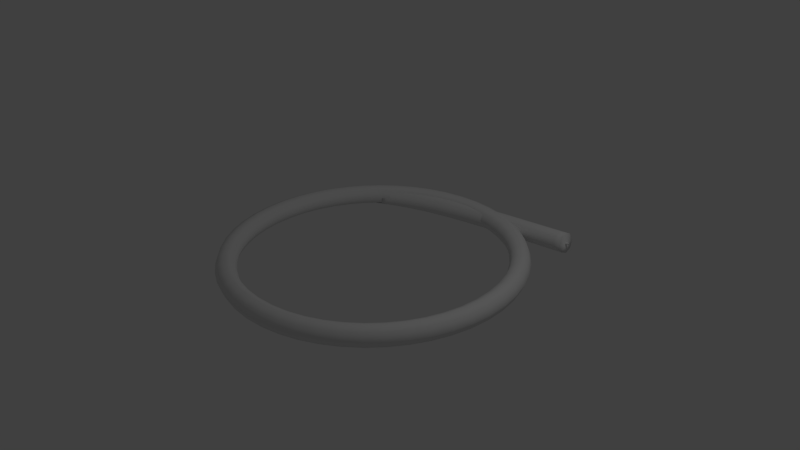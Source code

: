 # Source: Booster.blend  (saved by Blender 2.70.0; exported with 4.5.12 LTS)
import bpy
from mathutils import Matrix  # noqa: F401  (used for matrix-valued properties, if any)

bpy.ops.wm.read_factory_settings(use_empty=True)
scene = bpy.context.scene
scene.name = 'Scene'

# ---- collections
col_collection_1 = bpy.data.collections.new('Collection 1'); scene.collection.children.link(col_collection_1)

# ---- world
world_world = bpy.data.worlds.new('World'); scene.world = world_world
world_world.color = (0.05088, 0.05088, 0.05088)
world_world.use_sun_shadow = False
world_world.sun_shadow_jitter_overblur = 0.0
world_world.cycles.sampling_method = 'MANUAL'
world_world.cycles.sample_map_resolution = 256

# ---- cameras
cam_camera = bpy.data.cameras.new('Camera')
cam_camera.clip_end = 100.0
cam_camera.lens = 35.0
cam_camera.sensor_width = 32.0
cam_camera.sensor_height = 18.0
cam_camera.ortho_scale = 7.314
cam_camera.dof.focus_distance = 0.0
cam_camera.dof.aperture_fstop = 128.0

# ---- lights
light_lamp = bpy.data.lights.new('Lamp', 'POINT')
light_lamp.transmission_factor = 0.0
light_lamp.cutoff_distance = 30.0
light_lamp.energy = 100.0
light_lamp.shadow_buffer_clip_start = 1.001
light_lamp.shadow_soft_size = 0.1
light_lamp.shadow_maximum_resolution = 0.006
light_lamp.use_absolute_resolution = True
light_lamp.cycles.use_multiple_importance_sampling = False

# ---- meshes
me_mesh = bpy.data.meshes.new('Mesh')
me_mesh.from_pydata([(2.98e-08, -1.074, 0.0), (1.863e-08, -1.052, 0.05202), (0.0, -1.0, 0.07357), (-1.956e-08, -0.948, 0.05202), (-2.98e-08, -0.9264, 0.0), (-1.863e-08, -0.948, -0.05202), (0.0, -1.0, -0.07357), (1.956e-08, -1.052, -0.05202), (-0.1455, -1.064, 0.0), (-0.1426, -1.042, 0.05202), (-0.1357, -0.9909, 0.07357), (-0.1287, -0.9393, 0.05202), (-0.1258, -0.918, 0.0), (-0.1287, -0.9393, -0.05202), (-0.1357, -0.9909, -0.07357), (-0.1426, -1.042, -0.05202), (-0.2853, -1.035, 0.0), (-0.2796, -1.014, 0.05202), (-0.2658, -0.9643, 0.07357), (-0.252, -0.9141, 0.05202), (-0.2463, -0.8933, 0.0), (-0.252, -0.9141, -0.05202), (-0.2658, -0.9643, -0.07357), (-0.2796, -1.014, -0.05202), (-0.4178, -0.9892, 0.0), (-0.4094, -0.9693, 0.05202), (-0.3892, -0.9214, 0.07357), (-0.3689, -0.8735, 0.05202), (-0.3605, -0.8536, 0.0), (-0.3689, -0.8735, -0.05202), (-0.3892, -0.9214, -0.07357), (-0.4094, -0.9693, -0.05202), (-0.5418, -0.9269, 0.0), (-0.5309, -0.9083, 0.05202), (-0.5046, -0.8634, 0.07357), (-0.4784, -0.8185, 0.05202), (-0.4675, -0.7999, 0.0), (-0.4784, -0.8185, -0.05202), (-0.5046, -0.8634, -0.07357), (-0.5309, -0.9083, -0.05202), (-0.656, -0.8498, 0.0), (-0.6428, -0.8327, 0.05202), (-0.611, -0.7916, 0.07357), (-0.5792, -0.7504, 0.05202), (-0.566, -0.7334, 0.0), (-0.5792, -0.7504, -0.05202), (-0.611, -0.7916, -0.07357), (-0.6428, -0.8327, -0.05202), (-0.7591, -0.7591, 0.0), (-0.7438, -0.7438, 0.05202), (-0.707, -0.707, 0.07357), (-0.6703, -0.6703, 0.05202), (-0.655, -0.655, 0.0), (-0.6703, -0.6703, -0.05202), (-0.707, -0.707, -0.07357), (-0.7438, -0.7438, -0.05202), (-0.8498, -0.656, 0.0), (-0.8327, -0.6428, 0.05202), (-0.7916, -0.611, 0.07357), (-0.7504, -0.5792, 0.05202), (-0.7334, -0.566, 0.0), (-0.7504, -0.5792, -0.05202), (-0.7916, -0.611, -0.07357), (-0.8327, -0.6428, -0.05202), (-0.9269, -0.5418, 0.0), (-0.9083, -0.5309, 0.05202), (-0.8634, -0.5046, 0.07357), (-0.8185, -0.4784, 0.05202), (-0.7999, -0.4675, 0.0), (-0.8185, -0.4784, -0.05202), (-0.8634, -0.5046, -0.07357), (-0.9083, -0.5309, -0.05202), (-0.9892, -0.4178, 0.0), (-0.9693, -0.4094, 0.05202), (-0.9214, -0.3892, 0.07357), (-0.8735, -0.3689, 0.05202), (-0.8536, -0.3605, 0.0), (-0.8735, -0.3689, -0.05202), (-0.9214, -0.3892, -0.07357), (-0.9693, -0.4094, -0.05202), (-1.035, -0.2853, -1.397e-09), (-1.014, -0.2796, 0.05202), (-0.9643, -0.2658, 0.07357), (-0.9141, -0.252, 0.05202), (-0.8933, -0.2463, 1.397e-09), (-0.9141, -0.252, -0.05202), (-0.9643, -0.2658, -0.07357), (-1.014, -0.2796, -0.05202), (-1.064, -0.1455, -1.63e-09), (-1.042, -0.1426, 0.05202), (-0.9909, -0.1357, 0.07357), (-0.9393, -0.1287, 0.05202), (-0.918, -0.1258, 1.63e-09), (-0.9393, -0.1287, -0.05202), (-0.9909, -0.1357, -0.07357), (-1.042, -0.1426, -0.05202), (-1.074, -2.481e-08, -1.43e-09), (-1.052, -1.863e-08, 0.05202), (-1.0, 0.0, 0.07357), (-0.948, 1.863e-08, 0.05202), (-0.9264, 2.481e-08, 1.43e-09), (-0.948, 1.863e-08, -0.05202), (-1.0, 0.0, -0.07357), (-1.052, -1.863e-08, -0.05202), (-1.064, 0.1455, -1.63e-09), (-1.042, 0.1426, 0.05202), (-0.9909, 0.1357, 0.07357), (-0.9393, 0.1287, 0.05202), (-0.918, 0.1258, 1.63e-09), (-0.9393, 0.1287, -0.05202), (-0.9909, 0.1357, -0.07357), (-1.042, 0.1426, -0.05202), (-1.035, 0.2853, -1.863e-09), (-1.014, 0.2796, 0.05202), (-0.9643, 0.2658, 0.07357), (-0.9141, 0.252, 0.05202), (-0.8933, 0.2463, 1.863e-09), (-0.9141, 0.252, -0.05202), (-0.9643, 0.2658, -0.07357), (-1.014, 0.2796, -0.05202), (-0.9892, 0.4178, -2.794e-09), (-0.9693, 0.4094, 0.05202), (-0.9214, 0.3892, 0.07357), (-0.8735, 0.3689, 0.05202), (-0.8536, 0.3605, 2.794e-09), (-0.8735, 0.3689, -0.05202), (-0.9214, 0.3892, -0.07357), (-0.9693, 0.4094, -0.05202), (-0.9269, 0.5418, 0.0), (-0.9083, 0.5309, 0.05202), (-0.8634, 0.5046, 0.07357), (-0.8185, 0.4784, 0.05202), (-0.7999, 0.4675, 0.0), (-0.8185, 0.4784, -0.05202), (-0.8634, 0.5046, -0.07357), (-0.9083, 0.5309, -0.05202), (-0.8498, 0.656, 0.0), (-0.8327, 0.6428, 0.05202), (-0.7916, 0.611, 0.07357), (-0.7504, 0.5792, 0.05202), (-0.7334, 0.566, 0.0), (-0.7504, 0.5792, -0.05202), (-0.7916, 0.611, -0.07357), (-0.8327, 0.6428, -0.05202), (-0.7591, 0.7591, 0.0), (-0.7438, 0.7438, 0.05202), (-0.707, 0.707, 0.07357), (-0.6703, 0.6703, 0.05202), (-0.655, 0.655, 0.0), (-0.6703, 0.6703, -0.05202), (-0.707, 0.707, -0.07357), (-0.7438, 0.7438, -0.05202), (-0.656, 0.8498, 0.0), (-0.6428, 0.8327, 0.05202), (-0.611, 0.7916, 0.07357), (-0.5792, 0.7504, 0.05202), (-0.566, 0.7334, 0.0), (-0.5792, 0.7504, -0.05202), (-0.611, 0.7916, -0.07357), (-0.6428, 0.8327, -0.05202), (-0.5418, 0.9269, 0.0), (-0.5309, 0.9083, 0.05202), (-0.5046, 0.8634, 0.07357), (-0.4784, 0.8185, 0.05202), (-0.4675, 0.7999, 0.0), (-0.4784, 0.8185, -0.05202), (-0.5046, 0.8634, -0.07357), (-0.5309, 0.9083, -0.05202), (-0.4178, 0.9892, 0.0), (-0.4094, 0.9693, 0.05202), (-0.3892, 0.9214, 0.07357), (-0.3689, 0.8735, 0.05202), (-0.3605, 0.8536, 0.0), (-0.3689, 0.8735, -0.05202), (-0.3892, 0.9214, -0.07357), (-0.4094, 0.9693, -0.05202), (-0.2853, 1.035, 0.0), (-0.2796, 1.014, 0.05202), (-0.2658, 0.9643, 0.07357), (-0.252, 0.9141, 0.05202), (-0.2463, 0.8933, 0.0), (-0.252, 0.9141, -0.05202), (-0.2658, 0.9643, -0.07357), (-0.2796, 1.014, -0.05202), (-0.1455, 1.064, 0.0), (-0.1426, 1.042, 0.05202), (-0.1357, 0.9909, 0.07357), (-0.1287, 0.9393, 0.05202), (-0.1258, 0.918, 0.0), (-0.1287, 0.9393, -0.05202), (-0.1357, 0.9909, -0.07357), (-0.1426, 1.042, -0.05202), (-2.235e-08, 1.074, 0.0), (-1.49e-08, 1.052, 0.05202), (0.0, 1.0, 0.07357), (1.49e-08, 0.948, 0.05202), (2.235e-08, 0.9264, 0.0), (1.49e-08, 0.948, -0.05202), (0.0, 1.0, -0.07357), (-1.49e-08, 1.052, -0.05202), (0.1455, 1.064, 0.0), (0.1426, 1.042, 0.05202), (0.1357, 0.9909, 0.07357), (0.1287, 0.9393, 0.05202), (0.1258, 0.918, 0.0), (0.1287, 0.9393, -0.05202), (0.1357, 0.9909, -0.07357), (0.1426, 1.042, -0.05202), (0.2853, 1.035, 0.0), (0.2796, 1.014, 0.05202), (0.2658, 0.9643, 0.07357), (0.252, 0.9141, 0.05202), (0.2463, 0.8933, 0.0), (0.252, 0.9141, -0.05202), (0.2658, 0.9643, -0.07357), (0.2796, 1.014, -0.05202), (0.4178, 0.9892, 0.0), (0.4094, 0.9693, 0.05202), (0.3892, 0.9214, 0.07357), (0.3689, 0.8735, 0.05202), (0.3605, 0.8536, 0.0), (0.3689, 0.8735, -0.05202), (0.3892, 0.9214, -0.07357), (0.4094, 0.9693, -0.05202), (0.5418, 0.9269, 0.0), (0.5309, 0.9083, 0.05202), (0.5046, 0.8634, 0.07357), (0.4784, 0.8185, 0.05202), (0.4675, 0.7999, 0.0), (0.4784, 0.8185, -0.05202), (0.5046, 0.8634, -0.07357), (0.5309, 0.9083, -0.05202), (0.656, 0.8498, 0.0), (0.6428, 0.8327, 0.05202), (0.611, 0.7916, 0.07357), (0.5792, 0.7504, 0.05202), (0.566, 0.7334, 0.0), (0.5792, 0.7504, -0.05202), (0.611, 0.7916, -0.07357), (0.6428, 0.8327, -0.05202), (0.7591, 0.7591, 0.0), (0.7438, 0.7438, 0.05202), (0.707, 0.707, 0.07357), (0.6703, 0.6703, 0.05202), (0.655, 0.655, 0.0), (0.6703, 0.6703, -0.05202), (0.707, 0.707, -0.07357), (0.7438, 0.7438, -0.05202), (0.8498, 0.656, -2.794e-09), (0.8327, 0.6428, 0.05202), (0.7916, 0.611, 0.07357), (0.7504, 0.5792, 0.05202), (0.7334, 0.566, 2.794e-09), (0.7504, 0.5792, -0.05202), (0.7916, 0.611, -0.07357), (0.8327, 0.6428, -0.05202), (0.9269, 0.5418, -1.863e-09), (0.9083, 0.5309, 0.05202), (0.8634, 0.5046, 0.07357), (0.8185, 0.4784, 0.05202), (0.7999, 0.4675, 1.863e-09), (0.8185, 0.4784, -0.05202), (0.8634, 0.5046, -0.07357), (0.9083, 0.5309, -0.05202), (0.9892, 0.4178, -2.794e-09), (0.9693, 0.4094, 0.05202), (0.9214, 0.3892, 0.07357), (0.8735, 0.3689, 0.05202), (0.8536, 0.3605, 2.794e-09), (0.8735, 0.3689, -0.05202), (0.9214, 0.3892, -0.07357), (0.9693, 0.4094, -0.05202), (1.035, 0.2853, -3.26e-09), (1.014, 0.2796, 0.05202), (0.9643, 0.2658, 0.07357), (0.9141, 0.252, 0.05202), (0.8933, 0.2463, 3.26e-09), (0.9141, 0.252, -0.05202), (0.9643, 0.2658, -0.07357), (1.014, 0.2796, -0.05202), (1.064, 0.1455, -3.958e-09), (1.042, 0.1426, 0.05202), (0.9909, 0.1357, 0.07357), (0.9393, 0.1287, 0.05202), (0.918, 0.1258, 3.958e-09), (0.9393, 0.1287, -0.05202), (0.9909, 0.1357, -0.07357), (1.042, 0.1426, -0.05202), (1.074, 2.481e-08, -3.881e-09), (1.052, 1.86e-08, 0.05202), (1.0, -7.439e-16, 0.07357), (0.948, -1.674e-08, 0.05202), (0.9264, -2.481e-08, 3.881e-09), (0.948, -1.86e-08, -0.05202), (1.0, 7.439e-16, -0.07357), (1.052, 1.674e-08, -0.05202), (1.064, -0.1455, -3.725e-09), (1.042, -0.1426, 0.05202), (0.9909, -0.1357, 0.07357), (0.9393, -0.1287, 0.05202), (0.918, -0.1258, 3.725e-09), (0.9393, -0.1287, -0.05202), (0.9909, -0.1357, -0.07357), (1.042, -0.1426, -0.05202), (1.035, -0.2853, -4.657e-09), (1.014, -0.2796, 0.05202), (0.9643, -0.2658, 0.07357), (0.9141, -0.252, 0.05202), (0.8933, -0.2463, 4.657e-09), (0.9141, -0.252, -0.05202), (0.9643, -0.2658, -0.07357), (1.014, -0.2796, -0.05202), (0.9892, -0.4178, -2.794e-09), (0.9693, -0.4094, 0.05202), (0.9214, -0.3892, 0.07357), (0.8735, -0.3689, 0.05202), (0.8536, -0.3605, 2.794e-09), (0.8735, -0.3689, -0.05202), (0.9214, -0.3892, -0.07357), (0.9693, -0.4094, -0.05202), (0.9269, -0.5418, -3.725e-09), (0.9083, -0.5309, 0.05202), (0.8634, -0.5046, 0.07357), (0.8185, -0.4784, 0.05202), (0.7999, -0.4675, 3.725e-09), (0.8185, -0.4784, -0.05202), (0.8634, -0.5046, -0.07357), (0.9083, -0.5309, -0.05202), (0.8498, -0.656, -3.725e-09), (0.8327, -0.6428, 0.05202), (0.7916, -0.611, 0.07357), (0.7504, -0.5792, 0.05202), (0.7334, -0.566, 3.725e-09), (0.7504, -0.5792, -0.05202), (0.7916, -0.611, -0.07357), (0.8327, -0.6428, -0.05202), (0.7591, -0.7591, 0.0), (0.7438, -0.7438, 0.05202), (0.707, -0.707, 0.07357), (0.6703, -0.6703, 0.05202), (0.655, -0.655, 0.0), (0.6703, -0.6703, -0.05202), (0.707, -0.707, -0.07357), (0.7438, -0.7438, -0.05202), (0.656, -0.8498, 0.0), (0.6428, -0.8327, 0.05202), (0.611, -0.7916, 0.07357), (0.5792, -0.7504, 0.05202), (0.566, -0.7334, 0.0), (0.5792, -0.7504, -0.05202), (0.611, -0.7916, -0.07357), (0.6428, -0.8327, -0.05202), (0.5418, -0.9269, 0.0), (0.5309, -0.9083, 0.05202), (0.5046, -0.8634, 0.07357), (0.4784, -0.8185, 0.05202), (0.4675, -0.7999, 0.0), (0.4784, -0.8185, -0.05202), (0.5046, -0.8634, -0.07357), (0.5309, -0.9083, -0.05202), (0.4178, -0.9892, 0.0), (0.4094, -0.9693, 0.05202), (0.3892, -0.9214, 0.07357), (0.3689, -0.8735, 0.05202), (0.3605, -0.8536, 0.0), (0.3689, -0.8735, -0.05202), (0.3892, -0.9214, -0.07357), (0.4094, -0.9693, -0.05202), (0.2853, -1.035, 0.0), (0.2796, -1.014, 0.05202), (0.2658, -0.9643, 0.07357), (0.252, -0.9141, 0.05202), (0.2463, -0.8933, 0.0), (0.252, -0.9141, -0.05202), (0.2658, -0.9643, -0.07357), (0.2796, -1.014, -0.05202), (0.1455, -1.064, 0.0), (0.1426, -1.042, 0.05202), (0.1357, -0.9909, 0.07357), (0.1287, -0.9393, 0.05202), (0.1258, -0.918, 0.0), (0.1287, -0.9393, -0.05202), (0.1357, -0.9909, -0.07357), (0.1426, -1.042, -0.05202), (-0.7916, 0.6907, 0.006289), (-0.7632, 0.7031, 0.05324), (-0.7088, 0.71, 0.06619), (-0.6604, 0.7073, 0.03754), (-0.6463, 0.6966, -0.01592), (-0.6748, 0.6842, -0.06287), (-0.7292, 0.6773, -0.07582), (-0.7775, 0.68, -0.04717), (-0.7378, 0.7759, -0.008643), (-0.7202, 0.7626, 0.04316), (-0.6849, 0.7243, 0.06462), (-0.6526, 0.6835, 0.04316), (-0.6422, 0.664, -0.008643), (-0.6599, 0.6773, -0.06044), (-0.6951, 0.7156, -0.0819), (-0.7274, 0.7564, -0.06044), (-0.7037, 0.8032, -0.01239), (-0.6876, 0.7888, 0.03957), (-0.6548, 0.7484, 0.06131), (-0.6247, 0.7059, 0.04009), (-0.6148, 0.686, -0.01166), (-0.631, 0.7005, -0.06362), (-0.6637, 0.7408, -0.08536), (-0.6939, 0.7834, -0.06413), (-0.6681, 0.8287, -0.01563), (-0.6533, 0.8132, 0.03646), (-0.6231, 0.7711, 0.05843), (-0.595, 0.7271, 0.03739), (-0.5856, 0.7069, -0.01431), (-0.6004, 0.7223, -0.06639), (-0.6306, 0.7644, -0.08836), (-0.6587, 0.8085, -0.06733), (-0.6308, 0.8525, -0.01838), (-0.6175, 0.8361, 0.03381), (-0.5897, 0.7924, 0.05596), (-0.5637, 0.7471, 0.03508), (-0.5548, 0.7265, -0.01659), (-0.5681, 0.7429, -0.06878), (-0.5959, 0.7866, -0.09093), (-0.6219, 0.8319, -0.07005), (-0.5922, 0.8745, -0.02067), (-0.5802, 0.8574, 0.0316), (-0.5547, 0.8123, 0.05389), (-0.5307, 0.7658, 0.03312), (-0.5222, 0.7451, -0.01852), (-0.5342, 0.7622, -0.07079), (-0.5597, 0.8072, -0.09308), (-0.5837, 0.8537, -0.07231), (-0.5522, 0.8949, -0.02252), (-0.5415, 0.8771, 0.02981), (-0.5183, 0.8309, 0.0522), (-0.4962, 0.7835, 0.03153), (-0.4881, 0.7625, -0.02009), (-0.4988, 0.7803, -0.07242), (-0.522, 0.8264, -0.09482), (-0.5441, 0.8739, -0.07414), (-0.511, 0.9138, -0.02394), (-0.5015, 0.8954, 0.02843), (-0.4804, 0.8483, 0.0509), (-0.4601, 0.8, 0.03028), (-0.4524, 0.7788, -0.02132), (-0.4619, 0.7972, -0.0737), (-0.483, 0.8443, -0.09616), (-0.5033, 0.8926, -0.07555), (-0.4685, 0.9311, -0.02496), (-0.4602, 0.9123, 0.02744), (-0.4411, 0.8643, 0.04996), (-0.4225, 0.8154, 0.02938), (-0.4152, 0.794, -0.02221), (-0.4235, 0.8129, -0.07462), (-0.4426, 0.8608, -0.09713), (-0.4612, 0.9098, -0.07656), (-0.425, 0.9471, -0.02559), (-0.4178, 0.9279, 0.02682), (-0.4006, 0.8792, 0.04937), (-0.3836, 0.8297, 0.02882), (-0.3766, 0.8082, -0.02278), (-0.3839, 0.8275, -0.07519), (-0.401, 0.8761, -0.09774), (-0.4181, 0.9257, -0.07719), (-0.3805, 0.9618, -0.02586), (-0.3743, 0.9422, 0.02657), (-0.3589, 0.893, 0.04912), (-0.3433, 0.8429, 0.02858), (-0.3367, 0.8214, -0.02301), (-0.3429, 0.841, -0.07544), (-0.3583, 0.8902, -0.09799), (-0.3739, 0.9402, -0.07745), (-0.335, 0.9752, -0.02577), (-0.3297, 0.9554, 0.02665), (-0.316, 0.9056, 0.0492), (-0.3018, 0.8552, 0.02866), (-0.2955, 0.8335, -0.02293), (-0.3007, 0.8534, -0.07536), (-0.3145, 0.9031, -0.09791), (-0.3287, 0.9536, -0.07736), (-0.2886, 0.9874, -0.02535), (-0.2843, 0.9673, 0.02706), (-0.272, 0.9172, 0.0496), (-0.2591, 0.8664, 0.02904), (-0.253, 0.8447, -0.02255), (-0.2574, 0.8648, -0.07496), (-0.2696, 0.9149, -0.0975), (-0.2826, 0.9657, -0.07695), (-0.2414, 0.9986, -0.02462), (-0.2379, 0.9783, 0.02778), (-0.2271, 0.9278, 0.0503), (-0.2153, 0.8767, 0.02973), (-0.2095, 0.8549, -0.02187), (-0.2131, 0.8752, -0.07427), (-0.2239, 0.9257, -0.09679), (-0.2356, 0.9768, -0.07621), (-0.1935, 1.009, -0.02358), (-0.1907, 0.9881, 0.0288), (-0.1812, 0.9374, 0.05129), (-0.1706, 0.8861, 0.03069), (-0.165, 0.8643, -0.02091), (-0.1678, 0.8847, -0.07329), (-0.1772, 0.9355, -0.09578), (-0.1879, 0.9868, -0.07518), (-0.1448, 1.018, -0.02226), (-0.1428, 0.9971, 0.03011), (-0.1345, 0.9461, 0.05256), (-0.1249, 0.8946, 0.03194), (-0.1195, 0.8727, -0.01967), (-0.1215, 0.8933, -0.07203), (-0.1298, 0.9443, -0.09449), (-0.1395, 0.9958, -0.07386), (-0.09558, 1.026, -0.02066), (-0.09419, 1.005, 0.03168), (-0.08704, 0.9539, 0.0541), (-0.07832, 0.9023, 0.03345), (-0.07313, 0.8804, -0.01817), (-0.07451, 0.9011, -0.07051), (-0.08166, 0.9522, -0.09293), (-0.09039, 1.004, -0.07227), (-0.04576, 1.033, -0.01881), (-0.04498, 1.012, 0.03351), (-0.03887, 0.9609, 0.05589), (-0.03099, 0.9091, 0.03521), (-0.02597, 0.8872, -0.01641), (-0.02674, 0.908, -0.06873), (-0.03285, 0.9593, -0.09111), (-0.04073, 1.011, -0.07043), (0.004554, 1.039, -0.01671), (0.004757, 1.019, 0.03559), (0.009921, 0.9671, 0.05793), (0.01702, 0.9153, 0.03721), (0.0219, 0.8933, -0.01442), (0.0217, 0.9142, -0.06671), (0.01653, 0.9656, -0.08905), (0.009432, 1.017, -0.06834), (0.05529, 1.045, -0.01439), (0.05497, 1.024, 0.03789), (0.05926, 0.9726, 0.06019), (0.06565, 0.9207, 0.03944), (0.0704, 0.8987, -0.01219), (0.07072, 0.9197, -0.06447), (0.06643, 0.9712, -0.08677), (0.06004, 1.023, -0.06602), (0.1064, 1.05, -0.01185), (0.1056, 1.029, 0.0404), (0.1091, 0.9774, 0.06266), (0.1148, 0.9254, 0.04188), (0.1195, 0.9035, -0.009755), (0.1203, 0.9244, -0.062), (0.1168, 0.976, -0.08426), (0.111, 1.028, -0.06348), (0.1578, 1.054, -0.009104), (0.1565, 1.033, 0.04312), (0.1593, 0.9816, 0.06534), (0.1644, 0.9296, 0.04453), (0.169, 0.9076, -0.007113), (0.1702, 0.9286, -0.05934), (0.1675, 0.9803, -0.08156), (0.1623, 1.032, -0.06075), (0.2094, 1.058, -0.006175), (0.2077, 1.037, 0.04603), (0.2098, 0.9852, 0.06821), (0.2144, 0.9331, 0.04737), (0.2189, 0.9111, -0.004279), (0.2206, 0.9322, -0.05648), (0.2185, 0.9839, -0.07867), (0.2138, 1.036, -0.05782), (0.2611, 1.061, -0.003072), (0.2591, 1.04, 0.04911), (0.2606, 0.9883, 0.07126), (0.2648, 0.9361, 0.05038), (0.2691, 0.9142, -0.001267), (0.2712, 0.9352, -0.05345), (0.2697, 0.987, -0.07559), (0.2655, 1.039, -0.05472), (0.313, 1.064, 0.0001914), (0.3106, 1.043, 0.05235), (0.3116, 0.9908, 0.07446), (0.3153, 0.9387, 0.05357), (0.3196, 0.9167, 0.001912), (0.322, 0.9378, -0.05025), (0.3211, 0.9896, -0.07236), (0.3173, 1.042, -0.05146), (0.3648, 1.066, 0.003602), (0.3621, 1.045, 0.05574), (0.3626, 0.993, 0.07782), (0.366, 0.9408, 0.0569), (0.3703, 0.9188, 0.005243), (0.373, 0.9399, -0.04689), (0.3725, 0.9917, -0.06898), (0.3691, 1.044, -0.04805), (0.4166, 1.068, 0.007147), (0.4137, 1.047, 0.05927), (0.4137, 0.9947, 0.08132), (0.4168, 0.9425, 0.06037), (0.421, 0.9205, 0.008716), (0.424, 0.9416, -0.0434), (0.424, 0.9935, -0.06546), (0.4209, 1.046, -0.04451), (0.4683, 1.069, 0.01081), (0.4651, 1.048, 0.06291), (0.4648, 0.9961, 0.08494), (0.4675, 0.9439, 0.06398), (0.4718, 0.9219, 0.01232), (0.475, 0.943, -0.03978), (0.4754, 0.9949, -0.06181), (0.4726, 1.047, -0.04085), (0.5198, 1.07, 0.01459), (0.5163, 1.049, 0.06667), (0.5157, 0.9972, 0.08867), (0.5183, 0.945, 0.06769), (0.5225, 0.923, 0.01603), (0.526, 0.9441, -0.03605), (0.5266, 0.996, -0.05805), (0.5241, 1.048, -0.03707), (0.571, 1.071, 0.01845), (0.5673, 1.05, 0.07052), (0.5664, 0.9981, 0.0925), (0.5688, 0.9459, 0.07151), (0.5731, 0.9239, 0.01985), (0.5768, 0.945, -0.03221), (0.5777, 0.9968, -0.0542), (0.5753, 1.049, -0.03321), (0.6219, 1.072, 0.0224), (0.618, 1.051, 0.07445), (0.6169, 0.9987, 0.09642), (0.6192, 0.9465, 0.07542), (0.6235, 0.9246, 0.02376), (0.6273, 0.9457, -0.02829), (0.6284, 0.9975, -0.05026), (0.6262, 1.05, -0.02926), (0.6723, 1.072, 0.02641), (0.6683, 1.051, 0.07846), (0.667, 0.9992, 0.1004), (0.6692, 0.9471, 0.0794), (0.6736, 0.9251, 0.02775), (0.6776, 0.9462, -0.02429), (0.6789, 0.998, -0.04625), (0.6767, 1.05, -0.02524), (0.7223, 1.073, 0.03048), (0.7182, 1.051, 0.08251), (0.7168, 0.9997, 0.1045), (0.7189, 0.9475, 0.08345), (0.7233, 0.9255, 0.0318), (0.7274, 0.9466, -0.02023), (0.7288, 0.9984, -0.04218), (0.7267, 1.051, -0.02116), (0.7717, 1.073, 0.03459), (0.7675, 1.052, 0.08662), (0.766, 1.0, 0.1086), (0.7682, 0.9478, 0.08754), (0.7727, 0.9259, 0.0359), (0.7769, 0.947, -0.01612), (0.7783, 0.9988, -0.03806), (0.7762, 1.051, -0.01705), (0.8204, 1.073, 0.03873), (0.8162, 1.052, 0.09075), (0.8147, 1.0, 0.1127), (0.8169, 0.9482, 0.09168), (0.8215, 0.9262, 0.04005), (0.8258, 0.9473, -0.01197), (0.8273, 0.9992, -0.03391), (0.825, 1.051, -0.0129), (0.8648, 1.074, 0.04249), (0.8598, 1.052, 0.09444), (0.8602, 1.001, 0.1166), (0.8659, 0.9486, 0.09593), (0.8735, 0.9268, 0.0446), (0.8785, 0.9479, -0.007342), (0.878, 0.9997, -0.02948), (0.8724, 1.052, -0.008832), (0.8687, 1.008, 0.04344), (0.8682, 1.005, 0.04864), (0.8682, 1.0, 0.05085), (0.8688, 0.995, 0.04879), (0.8696, 0.9929, 0.04365), (0.8701, 0.995, 0.03846), (0.87, 1.0, 0.03624), (0.8695, 1.005, 0.03831), (0.8687, 1.008, 0.04344), (0.8682, 1.005, 0.04864), (0.8682, 1.0, 0.05085), (0.8688, 0.995, 0.04879), (0.8696, 0.9929, 0.04365), (0.8701, 0.995, 0.03846), (0.87, 1.0, 0.03624), (0.8695, 1.005, 0.03831), (0.8687, 1.008, 0.04344), (0.8682, 1.005, 0.04864), (0.8682, 1.0, 0.05085), (0.8688, 0.995, 0.04879), (0.8696, 0.9929, 0.04365), (0.8701, 0.995, 0.03846), (0.87, 1.0, 0.03624), (0.8695, 1.005, 0.03831), (0.8925, 1.006, 0.04561), (0.892, 1.004, 0.0508), (0.8921, 0.9991, 0.05301), (0.8927, 0.9939, 0.05095), (0.8934, 0.9917, 0.04582), (0.8939, 0.9938, 0.04062), (0.8939, 0.999, 0.03841), (0.8933, 1.004, 0.04047), (0.893, 0.999, 0.04571), (0.893, 0.999, 0.04571), (0.893, 0.999, 0.04571), (0.893, 0.999, 0.04571), (0.893, 0.999, 0.04571), (0.893, 0.999, 0.04571), (0.893, 0.999, 0.04571), (0.893, 0.999, 0.04571)], [], [(0, 8, 15, 7), (1, 9, 8, 0), (2, 10, 9, 1), (3, 11, 10, 2), (4, 12, 11, 3), (5, 13, 12, 4), (6, 14, 13, 5), (7, 15, 14, 6), (8, 16, 23, 15), (9, 17, 16, 8), (10, 18, 17, 9), (11, 19, 18, 10), (12, 20, 19, 11), (13, 21, 20, 12), (14, 22, 21, 13), (15, 23, 22, 14), (16, 24, 31, 23), (17, 25, 24, 16), (18, 26, 25, 17), (19, 27, 26, 18), (20, 28, 27, 19), (21, 29, 28, 20), (22, 30, 29, 21), (23, 31, 30, 22), (24, 32, 39, 31), (25, 33, 32, 24), (26, 34, 33, 25), (27, 35, 34, 26), (28, 36, 35, 27), (29, 37, 36, 28), (30, 38, 37, 29), (31, 39, 38, 30), (32, 40, 47, 39), (33, 41, 40, 32), (34, 42, 41, 33), (35, 43, 42, 34), (36, 44, 43, 35), (37, 45, 44, 36), (38, 46, 45, 37), (39, 47, 46, 38), (40, 48, 55, 47), (41, 49, 48, 40), (42, 50, 49, 41), (43, 51, 50, 42), (44, 52, 51, 43), (45, 53, 52, 44), (46, 54, 53, 45), (47, 55, 54, 46), (48, 56, 63, 55), (49, 57, 56, 48), (50, 58, 57, 49), (51, 59, 58, 50), (52, 60, 59, 51), (53, 61, 60, 52), (54, 62, 61, 53), (55, 63, 62, 54), (56, 64, 71, 63), (57, 65, 64, 56), (58, 66, 65, 57), (59, 67, 66, 58), (60, 68, 67, 59), (61, 69, 68, 60), (62, 70, 69, 61), (63, 71, 70, 62), (64, 72, 79, 71), (65, 73, 72, 64), (66, 74, 73, 65), (67, 75, 74, 66), (68, 76, 75, 67), (69, 77, 76, 68), (70, 78, 77, 69), (71, 79, 78, 70), (72, 80, 87, 79), (73, 81, 80, 72), (74, 82, 81, 73), (75, 83, 82, 74), (76, 84, 83, 75), (77, 85, 84, 76), (78, 86, 85, 77), (79, 87, 86, 78), (80, 88, 95, 87), (81, 89, 88, 80), (82, 90, 89, 81), (83, 91, 90, 82), (84, 92, 91, 83), (85, 93, 92, 84), (86, 94, 93, 85), (87, 95, 94, 86), (88, 96, 103, 95), (89, 97, 96, 88), (90, 98, 97, 89), (91, 99, 98, 90), (92, 100, 99, 91), (93, 101, 100, 92), (94, 102, 101, 93), (95, 103, 102, 94), (96, 104, 111, 103), (97, 105, 104, 96), (98, 106, 105, 97), (99, 107, 106, 98), (100, 108, 107, 99), (101, 109, 108, 100), (102, 110, 109, 101), (103, 111, 110, 102), (104, 112, 119, 111), (105, 113, 112, 104), (106, 114, 113, 105), (107, 115, 114, 106), (108, 116, 115, 107), (109, 117, 116, 108), (110, 118, 117, 109), (111, 119, 118, 110), (112, 120, 127, 119), (113, 121, 120, 112), (114, 122, 121, 113), (115, 123, 122, 114), (116, 124, 123, 115), (117, 125, 124, 116), (118, 126, 125, 117), (119, 127, 126, 118), (120, 128, 135, 127), (121, 129, 128, 120), (122, 130, 129, 121), (123, 131, 130, 122), (124, 132, 131, 123), (125, 133, 132, 124), (126, 134, 133, 125), (127, 135, 134, 126), (128, 136, 143, 135), (129, 137, 136, 128), (130, 138, 137, 129), (131, 139, 138, 130), (132, 140, 139, 131), (133, 141, 140, 132), (134, 142, 141, 133), (135, 143, 142, 134), (136, 144, 151, 143), (137, 145, 144, 136), (138, 146, 145, 137), (139, 147, 146, 138), (140, 148, 147, 139), (141, 149, 148, 140), (142, 150, 149, 141), (143, 151, 150, 142), (144, 152, 159, 151), (145, 153, 152, 144), (146, 154, 153, 145), (147, 155, 154, 146), (148, 156, 155, 147), (149, 157, 156, 148), (150, 158, 157, 149), (151, 159, 158, 150), (152, 160, 167, 159), (153, 161, 160, 152), (154, 162, 161, 153), (155, 163, 162, 154), (156, 164, 163, 155), (157, 165, 164, 156), (158, 166, 165, 157), (159, 167, 166, 158), (160, 168, 175, 167), (161, 169, 168, 160), (162, 170, 169, 161), (163, 171, 170, 162), (164, 172, 171, 163), (165, 173, 172, 164), (166, 174, 173, 165), (167, 175, 174, 166), (168, 176, 183, 175), (169, 177, 176, 168), (170, 178, 177, 169), (171, 179, 178, 170), (172, 180, 179, 171), (173, 181, 180, 172), (174, 182, 181, 173), (175, 183, 182, 174), (176, 184, 191, 183), (177, 185, 184, 176), (178, 186, 185, 177), (179, 187, 186, 178), (180, 188, 187, 179), (181, 189, 188, 180), (182, 190, 189, 181), (183, 191, 190, 182), (184, 192, 199, 191), (185, 193, 192, 184), (186, 194, 193, 185), (187, 195, 194, 186), (188, 196, 195, 187), (189, 197, 196, 188), (190, 198, 197, 189), (191, 199, 198, 190), (192, 200, 207, 199), (193, 201, 200, 192), (194, 202, 201, 193), (195, 203, 202, 194), (196, 204, 203, 195), (197, 205, 204, 196), (198, 206, 205, 197), (199, 207, 206, 198), (200, 208, 215, 207), (201, 209, 208, 200), (202, 210, 209, 201), (203, 211, 210, 202), (204, 212, 211, 203), (205, 213, 212, 204), (206, 214, 213, 205), (207, 215, 214, 206), (208, 216, 223, 215), (209, 217, 216, 208), (210, 218, 217, 209), (211, 219, 218, 210), (212, 220, 219, 211), (213, 221, 220, 212), (214, 222, 221, 213), (215, 223, 222, 214), (216, 224, 231, 223), (217, 225, 224, 216), (218, 226, 225, 217), (219, 227, 226, 218), (220, 228, 227, 219), (221, 229, 228, 220), (222, 230, 229, 221), (223, 231, 230, 222), (224, 232, 239, 231), (225, 233, 232, 224), (226, 234, 233, 225), (227, 235, 234, 226), (228, 236, 235, 227), (229, 237, 236, 228), (230, 238, 237, 229), (231, 239, 238, 230), (232, 240, 247, 239), (233, 241, 240, 232), (234, 242, 241, 233), (235, 243, 242, 234), (236, 244, 243, 235), (237, 245, 244, 236), (238, 246, 245, 237), (239, 247, 246, 238), (240, 248, 255, 247), (241, 249, 248, 240), (242, 250, 249, 241), (243, 251, 250, 242), (244, 252, 251, 243), (245, 253, 252, 244), (246, 254, 253, 245), (247, 255, 254, 246), (248, 256, 263, 255), (249, 257, 256, 248), (250, 258, 257, 249), (251, 259, 258, 250), (252, 260, 259, 251), (253, 261, 260, 252), (254, 262, 261, 253), (255, 263, 262, 254), (256, 264, 271, 263), (257, 265, 264, 256), (258, 266, 265, 257), (259, 267, 266, 258), (260, 268, 267, 259), (261, 269, 268, 260), (262, 270, 269, 261), (263, 271, 270, 262), (264, 272, 279, 271), (265, 273, 272, 264), (266, 274, 273, 265), (267, 275, 274, 266), (268, 276, 275, 267), (269, 277, 276, 268), (270, 278, 277, 269), (271, 279, 278, 270), (272, 280, 287, 279), (273, 281, 280, 272), (274, 282, 281, 273), (275, 283, 282, 274), (276, 284, 283, 275), (277, 285, 284, 276), (278, 286, 285, 277), (279, 287, 286, 278), (280, 288, 295, 287), (281, 289, 288, 280), (282, 290, 289, 281), (283, 291, 290, 282), (284, 292, 291, 283), (285, 293, 292, 284), (286, 294, 293, 285), (287, 295, 294, 286), (288, 296, 303, 295), (289, 297, 296, 288), (290, 298, 297, 289), (291, 299, 298, 290), (292, 300, 299, 291), (293, 301, 300, 292), (294, 302, 301, 293), (295, 303, 302, 294), (296, 304, 311, 303), (297, 305, 304, 296), (298, 306, 305, 297), (299, 307, 306, 298), (300, 308, 307, 299), (301, 309, 308, 300), (302, 310, 309, 301), (303, 311, 310, 302), (304, 312, 319, 311), (305, 313, 312, 304), (306, 314, 313, 305), (307, 315, 314, 306), (308, 316, 315, 307), (309, 317, 316, 308), (310, 318, 317, 309), (311, 319, 318, 310), (312, 320, 327, 319), (313, 321, 320, 312), (314, 322, 321, 313), (315, 323, 322, 314), (316, 324, 323, 315), (317, 325, 324, 316), (318, 326, 325, 317), (319, 327, 326, 318), (320, 328, 335, 327), (321, 329, 328, 320), (322, 330, 329, 321), (323, 331, 330, 322), (324, 332, 331, 323), (325, 333, 332, 324), (326, 334, 333, 325), (327, 335, 334, 326), (328, 336, 343, 335), (329, 337, 336, 328), (330, 338, 337, 329), (331, 339, 338, 330), (332, 340, 339, 331), (333, 341, 340, 332), (334, 342, 341, 333), (335, 343, 342, 334), (336, 344, 351, 343), (337, 345, 344, 336), (338, 346, 345, 337), (339, 347, 346, 338), (340, 348, 347, 339), (341, 349, 348, 340), (342, 350, 349, 341), (343, 351, 350, 342), (344, 352, 359, 351), (345, 353, 352, 344), (346, 354, 353, 345), (347, 355, 354, 346), (348, 356, 355, 347), (349, 357, 356, 348), (350, 358, 357, 349), (351, 359, 358, 350), (352, 360, 367, 359), (353, 361, 360, 352), (354, 362, 361, 353), (355, 363, 362, 354), (356, 364, 363, 355), (357, 365, 364, 356), (358, 366, 365, 357), (359, 367, 366, 358), (360, 368, 375, 367), (361, 369, 368, 360), (362, 370, 369, 361), (363, 371, 370, 362), (364, 372, 371, 363), (365, 373, 372, 364), (366, 374, 373, 365), (367, 375, 374, 366), (368, 376, 383, 375), (369, 377, 376, 368), (370, 378, 377, 369), (371, 379, 378, 370), (372, 380, 379, 371), (373, 381, 380, 372), (374, 382, 381, 373), (375, 383, 382, 374), (376, 0, 7, 383), (377, 1, 0, 376), (378, 2, 1, 377), (379, 3, 2, 378), (380, 4, 3, 379), (381, 5, 4, 380), (382, 6, 5, 381), (383, 7, 6, 382), (384, 392, 399, 391), (385, 393, 392, 384), (386, 394, 393, 385), (387, 395, 394, 386), (388, 396, 395, 387), (389, 397, 396, 388), (390, 398, 397, 389), (391, 399, 398, 390), (392, 400, 407, 399), (393, 401, 400, 392), (394, 402, 401, 393), (395, 403, 402, 394), (396, 404, 403, 395), (397, 405, 404, 396), (398, 406, 405, 397), (399, 407, 406, 398), (400, 408, 415, 407), (401, 409, 408, 400), (402, 410, 409, 401), (403, 411, 410, 402), (404, 412, 411, 403), (405, 413, 412, 404), (406, 414, 413, 405), (407, 415, 414, 406), (408, 416, 423, 415), (409, 417, 416, 408), (410, 418, 417, 409), (411, 419, 418, 410), (412, 420, 419, 411), (413, 421, 420, 412), (414, 422, 421, 413), (415, 423, 422, 414), (416, 424, 431, 423), (417, 425, 424, 416), (418, 426, 425, 417), (419, 427, 426, 418), (420, 428, 427, 419), (421, 429, 428, 420), (422, 430, 429, 421), (423, 431, 430, 422), (424, 432, 439, 431), (425, 433, 432, 424), (426, 434, 433, 425), (427, 435, 434, 426), (428, 436, 435, 427), (429, 437, 436, 428), (430, 438, 437, 429), (431, 439, 438, 430), (432, 440, 447, 439), (433, 441, 440, 432), (434, 442, 441, 433), (435, 443, 442, 434), (436, 444, 443, 435), (437, 445, 444, 436), (438, 446, 445, 437), (439, 447, 446, 438), (440, 448, 455, 447), (441, 449, 448, 440), (442, 450, 449, 441), (443, 451, 450, 442), (444, 452, 451, 443), (445, 453, 452, 444), (446, 454, 453, 445), (447, 455, 454, 446), (448, 456, 463, 455), (449, 457, 456, 448), (450, 458, 457, 449), (451, 459, 458, 450), (452, 460, 459, 451), (453, 461, 460, 452), (454, 462, 461, 453), (455, 463, 462, 454), (456, 464, 471, 463), (457, 465, 464, 456), (458, 466, 465, 457), (459, 467, 466, 458), (460, 468, 467, 459), (461, 469, 468, 460), (462, 470, 469, 461), (463, 471, 470, 462), (464, 472, 479, 471), (465, 473, 472, 464), (466, 474, 473, 465), (467, 475, 474, 466), (468, 476, 475, 467), (469, 477, 476, 468), (470, 478, 477, 469), (471, 479, 478, 470), (472, 480, 487, 479), (473, 481, 480, 472), (474, 482, 481, 473), (475, 483, 482, 474), (476, 484, 483, 475), (477, 485, 484, 476), (478, 486, 485, 477), (479, 487, 486, 478), (480, 488, 495, 487), (481, 489, 488, 480), (482, 490, 489, 481), (483, 491, 490, 482), (484, 492, 491, 483), (485, 493, 492, 484), (486, 494, 493, 485), (487, 495, 494, 486), (488, 496, 503, 495), (489, 497, 496, 488), (490, 498, 497, 489), (491, 499, 498, 490), (492, 500, 499, 491), (493, 501, 500, 492), (494, 502, 501, 493), (495, 503, 502, 494), (496, 504, 511, 503), (497, 505, 504, 496), (498, 506, 505, 497), (499, 507, 506, 498), (500, 508, 507, 499), (501, 509, 508, 500), (502, 510, 509, 501), (503, 511, 510, 502), (504, 512, 519, 511), (505, 513, 512, 504), (506, 514, 513, 505), (507, 515, 514, 506), (508, 516, 515, 507), (509, 517, 516, 508), (510, 518, 517, 509), (511, 519, 518, 510), (512, 520, 527, 519), (513, 521, 520, 512), (514, 522, 521, 513), (515, 523, 522, 514), (516, 524, 523, 515), (517, 525, 524, 516), (518, 526, 525, 517), (519, 527, 526, 518), (520, 528, 535, 527), (521, 529, 528, 520), (522, 530, 529, 521), (523, 531, 530, 522), (524, 532, 531, 523), (525, 533, 532, 524), (526, 534, 533, 525), (527, 535, 534, 526), (528, 536, 543, 535), (529, 537, 536, 528), (530, 538, 537, 529), (531, 539, 538, 530), (532, 540, 539, 531), (533, 541, 540, 532), (534, 542, 541, 533), (535, 543, 542, 534), (536, 544, 551, 543), (537, 545, 544, 536), (538, 546, 545, 537), (539, 547, 546, 538), (540, 548, 547, 539), (541, 549, 548, 540), (542, 550, 549, 541), (543, 551, 550, 542), (544, 552, 559, 551), (545, 553, 552, 544), (546, 554, 553, 545), (547, 555, 554, 546), (548, 556, 555, 547), (549, 557, 556, 548), (550, 558, 557, 549), (551, 559, 558, 550), (552, 560, 567, 559), (553, 561, 560, 552), (554, 562, 561, 553), (555, 563, 562, 554), (556, 564, 563, 555), (557, 565, 564, 556), (558, 566, 565, 557), (559, 567, 566, 558), (560, 568, 575, 567), (561, 569, 568, 560), (562, 570, 569, 561), (563, 571, 570, 562), (564, 572, 571, 563), (565, 573, 572, 564), (566, 574, 573, 565), (567, 575, 574, 566), (568, 576, 583, 575), (569, 577, 576, 568), (570, 578, 577, 569), (571, 579, 578, 570), (572, 580, 579, 571), (573, 581, 580, 572), (574, 582, 581, 573), (575, 583, 582, 574), (576, 584, 591, 583), (577, 585, 584, 576), (578, 586, 585, 577), (579, 587, 586, 578), (580, 588, 587, 579), (581, 589, 588, 580), (582, 590, 589, 581), (583, 591, 590, 582), (584, 592, 599, 591), (585, 593, 592, 584), (586, 594, 593, 585), (587, 595, 594, 586), (588, 596, 595, 587), (589, 597, 596, 588), (590, 598, 597, 589), (591, 599, 598, 590), (592, 600, 607, 599), (593, 601, 600, 592), (594, 602, 601, 593), (595, 603, 602, 594), (596, 604, 603, 595), (597, 605, 604, 596), (598, 606, 605, 597), (599, 607, 606, 598), (600, 608, 615, 607), (601, 609, 608, 600), (602, 610, 609, 601), (603, 611, 610, 602), (604, 612, 611, 603), (605, 613, 612, 604), (606, 614, 613, 605), (607, 615, 614, 606), (608, 616, 623, 615), (609, 617, 616, 608), (610, 618, 617, 609), (611, 619, 618, 610), (612, 620, 619, 611), (613, 621, 620, 612), (614, 622, 621, 613), (615, 623, 622, 614), (616, 624, 631, 623), (617, 625, 624, 616), (618, 626, 625, 617), (619, 627, 626, 618), (620, 628, 627, 619), (621, 629, 628, 620), (622, 630, 629, 621), (623, 631, 630, 622), (624, 632, 639, 631), (625, 633, 632, 624), (626, 634, 633, 625), (627, 635, 634, 626), (628, 636, 635, 627), (629, 637, 636, 628), (630, 638, 637, 629), (631, 639, 638, 630), (632, 640, 647, 639), (633, 641, 640, 632), (634, 642, 641, 633), (635, 643, 642, 634), (636, 644, 643, 635), (637, 645, 644, 636), (638, 646, 645, 637), (639, 647, 646, 638), (640, 648, 655, 647), (641, 649, 648, 640), (642, 650, 649, 641), (643, 651, 650, 642), (644, 652, 651, 643), (645, 653, 652, 644), (646, 654, 653, 645), (647, 655, 654, 646), (648, 656, 663, 655), (649, 657, 656, 648), (650, 658, 657, 649), (651, 659, 658, 650), (652, 660, 659, 651), (653, 661, 660, 652), (654, 662, 661, 653), (655, 663, 662, 654), (656, 664, 671, 663), (657, 665, 664, 656), (658, 666, 665, 657), (659, 667, 666, 658), (660, 668, 667, 659), (661, 669, 668, 660), (662, 670, 669, 661), (663, 671, 670, 662), (669, 670, 678, 677), (668, 669, 677, 676), (671, 664, 672, 679), (665, 666, 674, 673), (666, 667, 675, 674), (664, 665, 673, 672), (667, 668, 676, 675), (670, 671, 679, 678), (677, 678, 686, 685), (676, 677, 685, 684), (679, 672, 680, 687), (673, 674, 682, 681), (674, 675, 683, 682), (672, 673, 681, 680), (675, 676, 684, 683), (678, 679, 687, 686), (685, 686, 694, 693), (684, 685, 693, 692), (687, 680, 688, 695), (681, 682, 690, 689), (682, 683, 691, 690), (680, 681, 689, 688), (683, 684, 692, 691), (686, 687, 695, 694), (693, 694, 702, 701), (692, 693, 701, 700), (695, 688, 696, 703), (689, 690, 698, 697), (690, 691, 699, 698), (688, 689, 697, 696), (691, 692, 700, 699), (694, 695, 703, 702), (701, 702, 710, 709), (700, 701, 709, 708), (703, 696, 704, 711), (697, 698, 706, 705), (698, 699, 707, 706), (696, 697, 705, 704), (699, 700, 708, 707), (702, 703, 711, 710)])
me_mesh.polygons.foreach_set('use_smooth', [True] * 704)
me_mesh.use_remesh_preserve_volume = False
me_mesh.use_remesh_preserve_attributes = False
me_mesh.use_mirror_vertex_groups = False
me_mesh.update()

# ---- objects
ob_beziercircle = bpy.data.objects.new('BezierCircle', me_mesh)
ob_lamp = bpy.data.objects.new('Lamp', light_lamp)
ob_camera = bpy.data.objects.new('Camera', cam_camera)

# ---- transforms, parenting, visibility, modifiers, constraints
ob_beziercircle.location = (0.0, 0.0, 0.0)
ob_beziercircle.scale = (1.873, 1.873, 1.873)
ob_beziercircle.lineart.crease_threshold = 0.0
ob_lamp.location = (4.076, 1.005, 5.904)
ob_lamp.rotation_euler = (0.6503, 0.05522, 1.866)
ob_lamp.lock_rotations_4d = False
ob_lamp.empty_display_type = 'ARROWS'
ob_lamp.color = (0.0, 0.0, 0.0, 0.0)
ob_lamp.lineart.crease_threshold = 0.0
ob_camera.location = (7.481, -6.508, 5.344)
ob_camera.rotation_euler = (1.109, 0.01082, 0.8149)
ob_camera.lock_rotations_4d = False
ob_camera.empty_display_type = 'ARROWS'
ob_camera.color = (0.0, 0.0, 0.0, 0.0)
ob_camera.display_type = 'WIRE'
ob_camera.lineart.crease_threshold = 0.0

# ---- collection membership
col_collection_1.objects.link(ob_beziercircle)
col_collection_1.objects.link(ob_lamp)
col_collection_1.objects.link(ob_camera)

# ---- scene / render settings (as saved in the file)
scene.camera = ob_camera
scene.frame_start = 1; scene.frame_end = 250; scene.frame_set(1)
scene.render.engine = 'BLENDER_EEVEE_NEXT'
scene.render.resolution_percentage = 50
scene.render.dither_intensity = 0.0
scene.cycles.use_denoising = False
scene.cycles.samples = 10
scene.cycles.sampling_pattern = 'TABULATED_SOBOL'
scene.cycles.light_sampling_threshold = 0.0
scene.cycles.use_adaptive_sampling = False
scene.cycles.use_light_tree = False
scene.cycles.blur_glossy = 0.0
scene.cycles.volume_bounces = 1
scene.cycles.pixel_filter_type = 'GAUSSIAN'
scene.cycles.sample_clamp_indirect = 0.0
scene.view_settings.view_transform = 'Standard'
bpy.context.view_layer.update()

